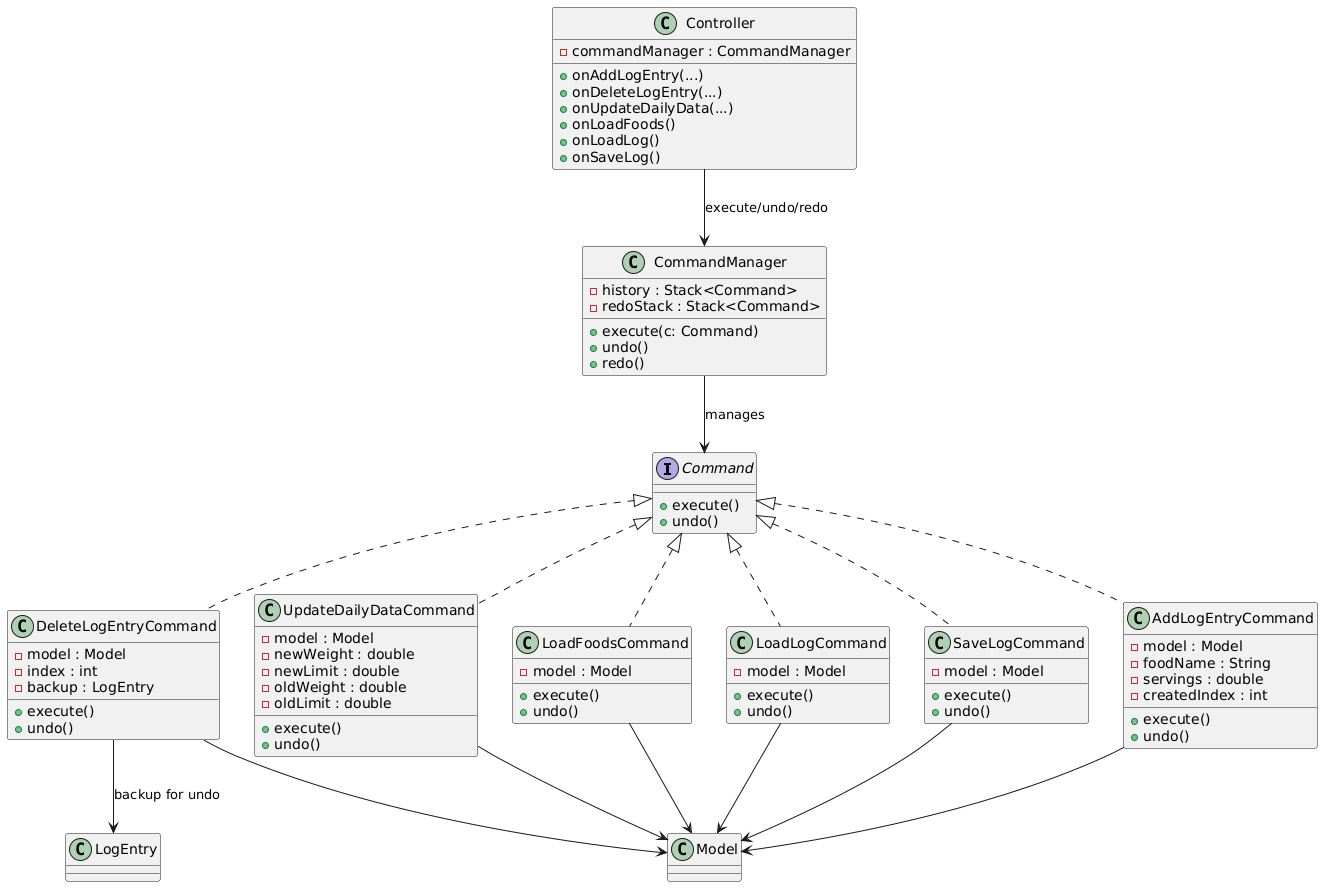

The diagram above was rendered by PlantUML. Its source (embedded in the PNG):
@startuml
interface Command {
  +execute()
  +undo()
}

class CommandManager {
  -history : Stack<Command>
  -redoStack : Stack<Command>
  +execute(c: Command)
  +undo()
  +redo()
}

class AddLogEntryCommand {
  -model : Model
  -foodName : String
  -servings : double
  -createdIndex : int
  +execute()
  +undo()
}

class DeleteLogEntryCommand {
  -model : Model
  -index : int
  -backup : LogEntry
  +execute()
  +undo()
}

class UpdateDailyDataCommand {
  -model : Model
  -newWeight : double
  -newLimit : double
  -oldWeight : double
  -oldLimit : double
  +execute()
  +undo()
}

class LoadFoodsCommand {
  -model : Model
  +execute()
  +undo()
}

class LoadLogCommand {
  -model : Model
  +execute()
  +undo()
}

class SaveLogCommand {
  -model : Model
  +execute()
  +undo()
}

class Controller {
  -commandManager : CommandManager
  +onAddLogEntry(...)
  +onDeleteLogEntry(...)
  +onUpdateDailyData(...)
  +onLoadFoods()
  +onLoadLog()
  +onSaveLog()
}

class Model
class LogEntry

Command <|.. AddLogEntryCommand
Command <|.. DeleteLogEntryCommand
Command <|.. UpdateDailyDataCommand
Command <|.. LoadFoodsCommand
Command <|.. LoadLogCommand
Command <|.. SaveLogCommand

Controller --> CommandManager : execute/undo/redo
CommandManager --> Command : manages
AddLogEntryCommand --> Model
DeleteLogEntryCommand --> Model
UpdateDailyDataCommand --> Model
LoadFoodsCommand --> Model
LoadLogCommand --> Model
SaveLogCommand --> Model
DeleteLogEntryCommand --> LogEntry : backup for undo
@enduml